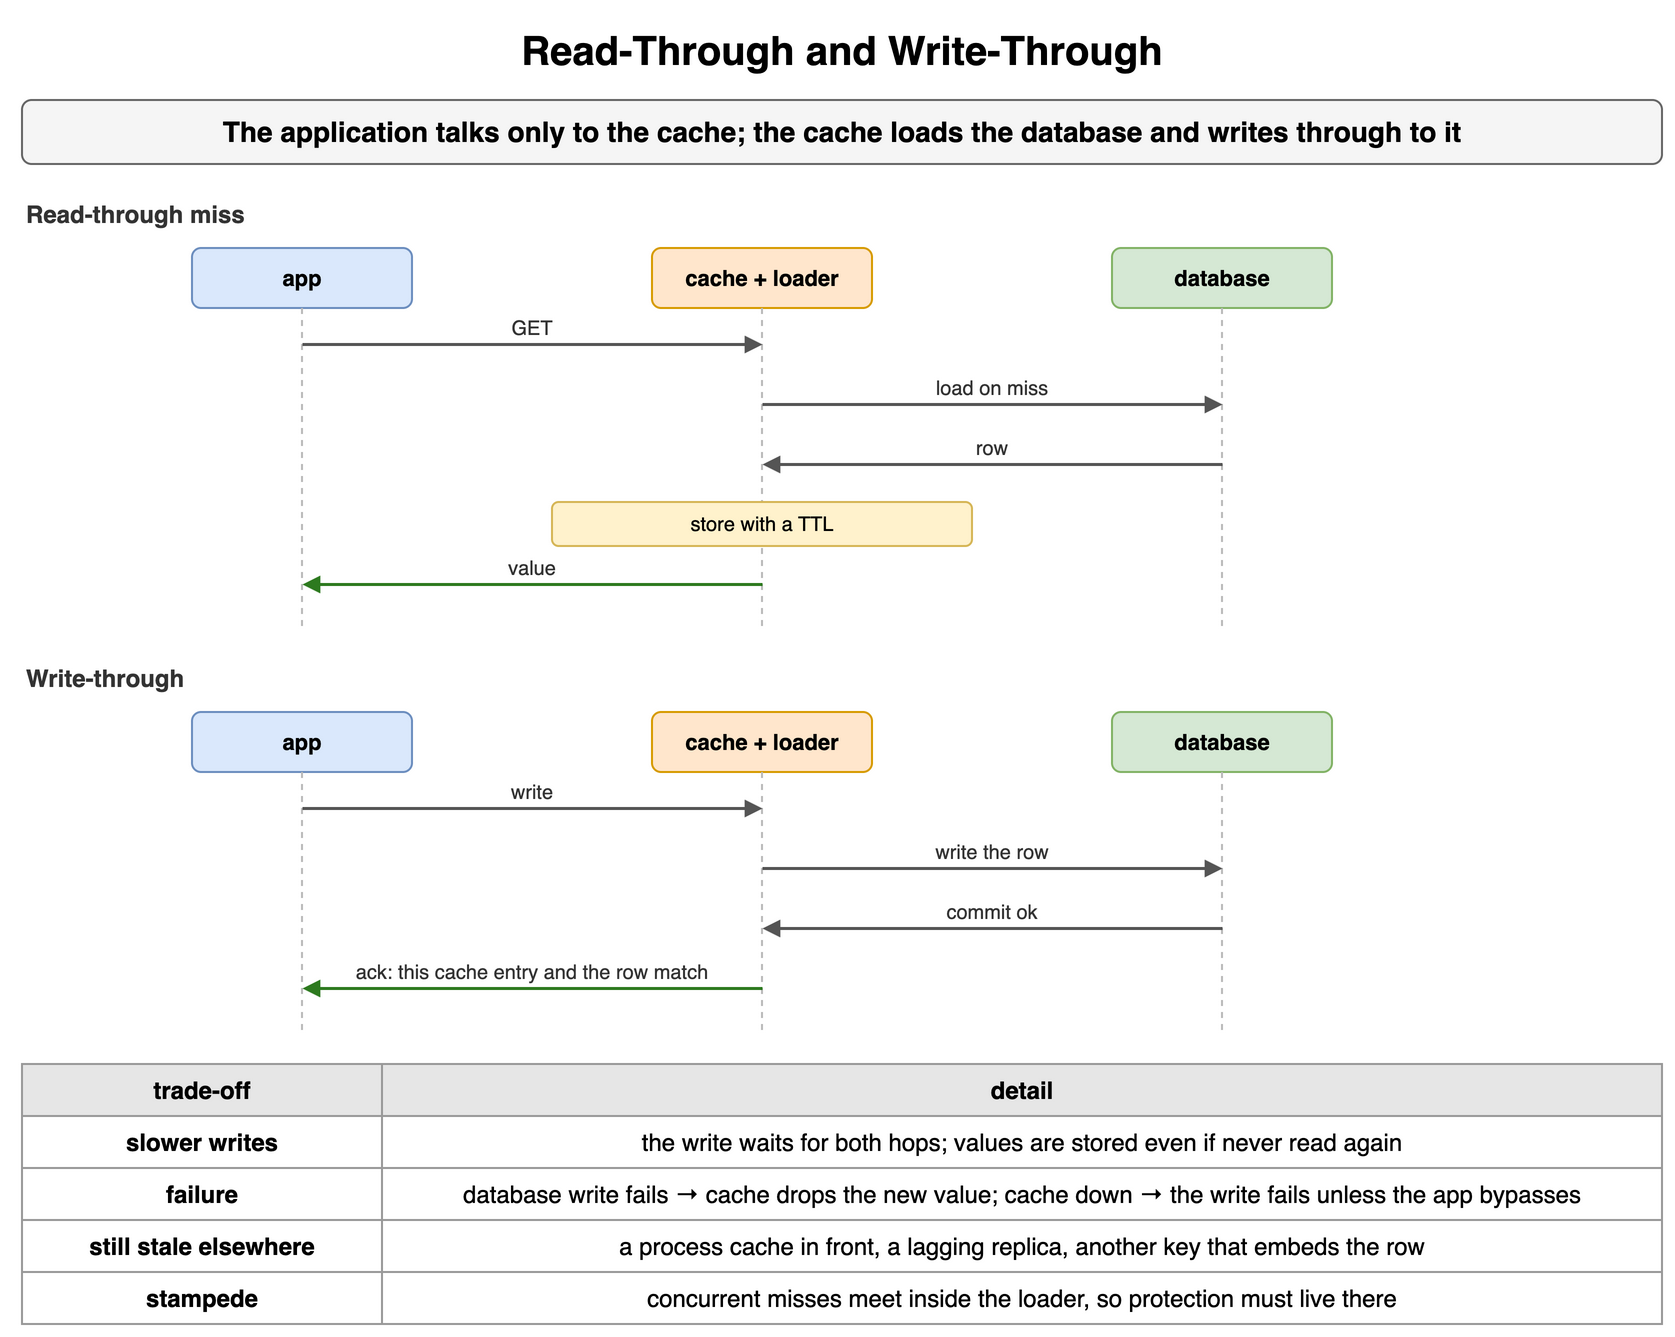

The diagram above was exported from draw.io. Its source (the exported page's mxGraphModel, read from the mxfile embedded in the PNG):
<mxGraphModel dx="900" dy="682" grid="1" gridSize="10" guides="1" tooltips="1" connect="1" arrows="1" fold="1" page="1" pageScale="1" pageWidth="900" pageHeight="682" math="0" shadow="0">
  <root>
    <mxCell id="0" />
    <mxCell id="1" parent="0" />
    <mxCell id="k51" value="Read-Through and Write-Through" style="text;html=1;align=center;verticalAlign=middle;whiteSpace=wrap;fontSize=20;fontStyle=1;" vertex="1" parent="1">
      <mxGeometry x="40" y="10" width="820" height="30" as="geometry" />
    </mxCell>
    <mxCell id="k52" value="The application talks only to the cache; the cache loads the database and writes through to it" style="rounded=1;whiteSpace=wrap;html=1;fillColor=#f5f5f5;strokeColor=#666666;fontStyle=1;fontSize=14;" vertex="1" parent="1">
      <mxGeometry x="40" y="50" width="820" height="32" as="geometry" />
    </mxCell>
    <mxCell id="k53" value="Read-through miss" style="text;html=1;whiteSpace=wrap;fontSize=11;align=left;verticalAlign=middle;fontSize=12;fontColor=#333333;fontStyle=1;" vertex="1" parent="1">
      <mxGeometry x="40" y="98" width="200" height="18" as="geometry" />
    </mxCell>
    <mxCell id="k54" value="app" style="rounded=1;whiteSpace=wrap;html=1;fillColor=#dae8fc;strokeColor=#6c8ebf;fontSize=11;align=center;fontStyle=1;" vertex="1" parent="1">
      <mxGeometry x="125.0" y="124" width="110" height="30" as="geometry" />
    </mxCell>
    <mxCell id="k55" value="cache + loader" style="rounded=1;whiteSpace=wrap;html=1;fillColor=#ffe6cc;strokeColor=#d79b00;fontSize=11;align=center;fontStyle=1;" vertex="1" parent="1">
      <mxGeometry x="355.0" y="124" width="110" height="30" as="geometry" />
    </mxCell>
    <mxCell id="k56" value="database" style="rounded=1;whiteSpace=wrap;html=1;fillColor=#d5e8d4;strokeColor=#82b366;fontSize=11;align=center;fontStyle=1;" vertex="1" parent="1">
      <mxGeometry x="585.0" y="124" width="110" height="30" as="geometry" />
    </mxCell>
    <mxCell id="k57" value="" style="endArrow=none;html=1;strokeColor=#bbbbbb;dashed=1;" edge="1" parent="1">
      <mxGeometry relative="1" as="geometry">
        <mxPoint x="180" y="154" as="sourcePoint" />
        <mxPoint x="180" y="316" as="targetPoint" />
      </mxGeometry>
    </mxCell>
    <mxCell id="k58" value="" style="endArrow=none;html=1;strokeColor=#bbbbbb;dashed=1;" edge="1" parent="1">
      <mxGeometry relative="1" as="geometry">
        <mxPoint x="410" y="154" as="sourcePoint" />
        <mxPoint x="410" y="316" as="targetPoint" />
      </mxGeometry>
    </mxCell>
    <mxCell id="k59" value="" style="endArrow=none;html=1;strokeColor=#bbbbbb;dashed=1;" edge="1" parent="1">
      <mxGeometry relative="1" as="geometry">
        <mxPoint x="640" y="154" as="sourcePoint" />
        <mxPoint x="640" y="316" as="targetPoint" />
      </mxGeometry>
    </mxCell>
    <mxCell id="k510" value="" style="endArrow=block;endSize=6;html=1;strokeWidth=1.5;strokeColor=#555555;fontSize=11;labelBackgroundColor=#ffffff;endSize=5;" edge="1" parent="1">
      <mxGeometry relative="1" as="geometry">
        <mxPoint x="180" y="172" as="sourcePoint" />
        <mxPoint x="410" y="172" as="targetPoint" />
      </mxGeometry>
    </mxCell>
    <mxCell id="k511" value="GET" style="text;html=1;whiteSpace=wrap;fontSize=11;align=center;verticalAlign=middle;fontSize=10;fontColor=#333333;" vertex="1" parent="1">
      <mxGeometry x="184" y="156" width="222" height="15" as="geometry" />
    </mxCell>
    <mxCell id="k512" value="" style="endArrow=block;endSize=6;html=1;strokeWidth=1.5;strokeColor=#555555;fontSize=11;labelBackgroundColor=#ffffff;endSize=5;" edge="1" parent="1">
      <mxGeometry relative="1" as="geometry">
        <mxPoint x="410" y="202" as="sourcePoint" />
        <mxPoint x="640" y="202" as="targetPoint" />
      </mxGeometry>
    </mxCell>
    <mxCell id="k513" value="load on miss" style="text;html=1;whiteSpace=wrap;fontSize=11;align=center;verticalAlign=middle;fontSize=10;fontColor=#333333;" vertex="1" parent="1">
      <mxGeometry x="414" y="186" width="222" height="15" as="geometry" />
    </mxCell>
    <mxCell id="k514" value="" style="endArrow=block;endSize=6;html=1;strokeWidth=1.5;strokeColor=#555555;fontSize=11;labelBackgroundColor=#ffffff;endSize=5;" edge="1" parent="1">
      <mxGeometry relative="1" as="geometry">
        <mxPoint x="640" y="232" as="sourcePoint" />
        <mxPoint x="410" y="232" as="targetPoint" />
      </mxGeometry>
    </mxCell>
    <mxCell id="k515" value="row" style="text;html=1;whiteSpace=wrap;fontSize=11;align=center;verticalAlign=middle;fontSize=10;fontColor=#333333;" vertex="1" parent="1">
      <mxGeometry x="414" y="216" width="222" height="15" as="geometry" />
    </mxCell>
    <mxCell id="k516" value="store with a TTL" style="rounded=1;whiteSpace=wrap;html=1;fillColor=#fff2cc;strokeColor=#d6b656;fontSize=10;align=center;" vertex="1" parent="1">
      <mxGeometry x="305.0" y="251" width="210" height="22" as="geometry" />
    </mxCell>
    <mxCell id="k517" value="" style="endArrow=block;endSize=6;html=1;strokeWidth=1.5;strokeColor=#2d7a1f;fontSize=11;labelBackgroundColor=#ffffff;fontColor=#2d7a1f;endSize=5;" edge="1" parent="1">
      <mxGeometry relative="1" as="geometry">
        <mxPoint x="410" y="292" as="sourcePoint" />
        <mxPoint x="180" y="292" as="targetPoint" />
      </mxGeometry>
    </mxCell>
    <mxCell id="k518" value="value" style="text;html=1;whiteSpace=wrap;fontSize=11;align=center;verticalAlign=middle;fontSize=10;fontColor=#333333;" vertex="1" parent="1">
      <mxGeometry x="184" y="276" width="222" height="15" as="geometry" />
    </mxCell>
    <mxCell id="k519" value="Write-through" style="text;html=1;whiteSpace=wrap;fontSize=11;align=left;verticalAlign=middle;fontSize=12;fontColor=#333333;fontStyle=1;" vertex="1" parent="1">
      <mxGeometry x="40" y="330" width="200" height="18" as="geometry" />
    </mxCell>
    <mxCell id="k520" value="app" style="rounded=1;whiteSpace=wrap;html=1;fillColor=#dae8fc;strokeColor=#6c8ebf;fontSize=11;align=center;fontStyle=1;" vertex="1" parent="1">
      <mxGeometry x="125.0" y="356" width="110" height="30" as="geometry" />
    </mxCell>
    <mxCell id="k521" value="cache + loader" style="rounded=1;whiteSpace=wrap;html=1;fillColor=#ffe6cc;strokeColor=#d79b00;fontSize=11;align=center;fontStyle=1;" vertex="1" parent="1">
      <mxGeometry x="355.0" y="356" width="110" height="30" as="geometry" />
    </mxCell>
    <mxCell id="k522" value="database" style="rounded=1;whiteSpace=wrap;html=1;fillColor=#d5e8d4;strokeColor=#82b366;fontSize=11;align=center;fontStyle=1;" vertex="1" parent="1">
      <mxGeometry x="585.0" y="356" width="110" height="30" as="geometry" />
    </mxCell>
    <mxCell id="k523" value="" style="endArrow=none;html=1;strokeColor=#bbbbbb;dashed=1;" edge="1" parent="1">
      <mxGeometry relative="1" as="geometry">
        <mxPoint x="180" y="386" as="sourcePoint" />
        <mxPoint x="180" y="518" as="targetPoint" />
      </mxGeometry>
    </mxCell>
    <mxCell id="k524" value="" style="endArrow=none;html=1;strokeColor=#bbbbbb;dashed=1;" edge="1" parent="1">
      <mxGeometry relative="1" as="geometry">
        <mxPoint x="410" y="386" as="sourcePoint" />
        <mxPoint x="410" y="518" as="targetPoint" />
      </mxGeometry>
    </mxCell>
    <mxCell id="k525" value="" style="endArrow=none;html=1;strokeColor=#bbbbbb;dashed=1;" edge="1" parent="1">
      <mxGeometry relative="1" as="geometry">
        <mxPoint x="640" y="386" as="sourcePoint" />
        <mxPoint x="640" y="518" as="targetPoint" />
      </mxGeometry>
    </mxCell>
    <mxCell id="k526" value="" style="endArrow=block;endSize=6;html=1;strokeWidth=1.5;strokeColor=#555555;fontSize=11;labelBackgroundColor=#ffffff;endSize=5;" edge="1" parent="1">
      <mxGeometry relative="1" as="geometry">
        <mxPoint x="180" y="404" as="sourcePoint" />
        <mxPoint x="410" y="404" as="targetPoint" />
      </mxGeometry>
    </mxCell>
    <mxCell id="k527" value="write" style="text;html=1;whiteSpace=wrap;fontSize=11;align=center;verticalAlign=middle;fontSize=10;fontColor=#333333;" vertex="1" parent="1">
      <mxGeometry x="184" y="388" width="222" height="15" as="geometry" />
    </mxCell>
    <mxCell id="k528" value="" style="endArrow=block;endSize=6;html=1;strokeWidth=1.5;strokeColor=#555555;fontSize=11;labelBackgroundColor=#ffffff;endSize=5;" edge="1" parent="1">
      <mxGeometry relative="1" as="geometry">
        <mxPoint x="410" y="434" as="sourcePoint" />
        <mxPoint x="640" y="434" as="targetPoint" />
      </mxGeometry>
    </mxCell>
    <mxCell id="k529" value="write the row" style="text;html=1;whiteSpace=wrap;fontSize=11;align=center;verticalAlign=middle;fontSize=10;fontColor=#333333;" vertex="1" parent="1">
      <mxGeometry x="414" y="418" width="222" height="15" as="geometry" />
    </mxCell>
    <mxCell id="k530" value="" style="endArrow=block;endSize=6;html=1;strokeWidth=1.5;strokeColor=#555555;fontSize=11;labelBackgroundColor=#ffffff;endSize=5;" edge="1" parent="1">
      <mxGeometry relative="1" as="geometry">
        <mxPoint x="640" y="464" as="sourcePoint" />
        <mxPoint x="410" y="464" as="targetPoint" />
      </mxGeometry>
    </mxCell>
    <mxCell id="k531" value="commit ok" style="text;html=1;whiteSpace=wrap;fontSize=11;align=center;verticalAlign=middle;fontSize=10;fontColor=#333333;" vertex="1" parent="1">
      <mxGeometry x="414" y="448" width="222" height="15" as="geometry" />
    </mxCell>
    <mxCell id="k532" value="" style="endArrow=block;endSize=6;html=1;strokeWidth=1.5;strokeColor=#2d7a1f;fontSize=11;labelBackgroundColor=#ffffff;fontColor=#2d7a1f;endSize=5;" edge="1" parent="1">
      <mxGeometry relative="1" as="geometry">
        <mxPoint x="410" y="494" as="sourcePoint" />
        <mxPoint x="180" y="494" as="targetPoint" />
      </mxGeometry>
    </mxCell>
    <mxCell id="k533" value="ack: this cache entry and the row match" style="text;html=1;whiteSpace=wrap;fontSize=11;align=center;verticalAlign=middle;fontSize=10;fontColor=#333333;" vertex="1" parent="1">
      <mxGeometry x="184" y="478" width="222" height="15" as="geometry" />
    </mxCell>
    <mxCell id="k534" value="trade-off" style="whiteSpace=wrap;html=1;fillColor=#e6e6e6;strokeColor=#999999;fontStyle=1;fontSize=12;" vertex="1" parent="1">
      <mxGeometry x="40" y="532" width="180" height="26" as="geometry" />
    </mxCell>
    <mxCell id="k535" value="detail" style="whiteSpace=wrap;html=1;fillColor=#e6e6e6;strokeColor=#999999;fontStyle=1;fontSize=12;" vertex="1" parent="1">
      <mxGeometry x="220" y="532" width="640" height="26" as="geometry" />
    </mxCell>
    <mxCell id="k536" value="slower writes" style="whiteSpace=wrap;html=1;strokeColor=#999999;fontSize=12;fillColor=#ffffff;fontStyle=1;" vertex="1" parent="1">
      <mxGeometry x="40" y="558" width="180" height="26" as="geometry" />
    </mxCell>
    <mxCell id="k537" value="the write waits for both hops; values are stored even if never read again" style="whiteSpace=wrap;html=1;strokeColor=#999999;fontSize=12;fillColor=#ffffff;" vertex="1" parent="1">
      <mxGeometry x="220" y="558" width="640" height="26" as="geometry" />
    </mxCell>
    <mxCell id="k538" value="failure" style="whiteSpace=wrap;html=1;strokeColor=#999999;fontSize=12;fillColor=#ffffff;fontStyle=1;" vertex="1" parent="1">
      <mxGeometry x="40" y="584" width="180" height="26" as="geometry" />
    </mxCell>
    <mxCell id="k539" value="database write fails → cache drops the new value; cache down → the write fails unless the app bypasses" style="whiteSpace=wrap;html=1;strokeColor=#999999;fontSize=12;fillColor=#ffffff;" vertex="1" parent="1">
      <mxGeometry x="220" y="584" width="640" height="26" as="geometry" />
    </mxCell>
    <mxCell id="k540" value="still stale elsewhere" style="whiteSpace=wrap;html=1;strokeColor=#999999;fontSize=12;fillColor=#ffffff;fontStyle=1;" vertex="1" parent="1">
      <mxGeometry x="40" y="610" width="180" height="26" as="geometry" />
    </mxCell>
    <mxCell id="k541" value="a process cache in front, a lagging replica, another key that embeds the row" style="whiteSpace=wrap;html=1;strokeColor=#999999;fontSize=12;fillColor=#ffffff;" vertex="1" parent="1">
      <mxGeometry x="220" y="610" width="640" height="26" as="geometry" />
    </mxCell>
    <mxCell id="k542" value="stampede" style="whiteSpace=wrap;html=1;strokeColor=#999999;fontSize=12;fillColor=#ffffff;fontStyle=1;" vertex="1" parent="1">
      <mxGeometry x="40" y="636" width="180" height="26" as="geometry" />
    </mxCell>
    <mxCell id="k543" value="concurrent misses meet inside the loader, so protection must live there" style="whiteSpace=wrap;html=1;strokeColor=#999999;fontSize=12;fillColor=#ffffff;" vertex="1" parent="1">
      <mxGeometry x="220" y="636" width="640" height="26" as="geometry" />
    </mxCell>
  </root>
</mxGraphModel>